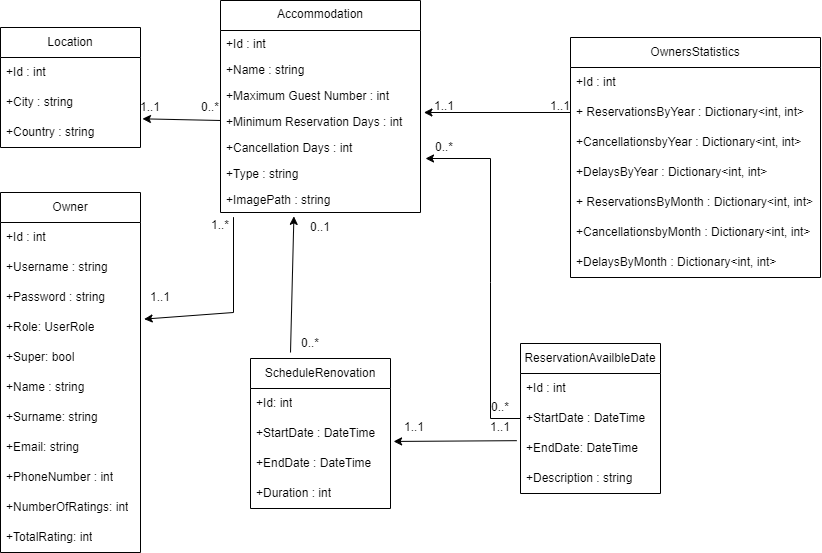

The diagram above was exported from draw.io. Its source (the exported page's mxGraphModel, read from the mxfile embedded in the PNG):
<mxGraphModel dx="1477" dy="600" grid="1" gridSize="10" guides="1" tooltips="1" connect="1" arrows="1" fold="1" page="1" pageScale="1" pageWidth="827" pageHeight="1169" math="0" shadow="0">
  <root>
    <mxCell id="WIyWlLk6GJQsqaUBKTNV-0" />
    <mxCell id="WIyWlLk6GJQsqaUBKTNV-1" parent="WIyWlLk6GJQsqaUBKTNV-0" />
    <mxCell id="zkfFHV4jXpPFQw0GAbJ--0" value="Accommodation" style="swimlane;fontStyle=0;align=center;verticalAlign=top;childLayout=stackLayout;horizontal=1;startSize=30;horizontalStack=0;resizeParent=1;resizeLast=0;collapsible=1;marginBottom=0;rounded=0;shadow=0;strokeWidth=1;" parent="WIyWlLk6GJQsqaUBKTNV-1" vertex="1">
      <mxGeometry x="220" y="138" width="200" height="212" as="geometry">
        <mxRectangle x="230" y="140" width="160" height="26" as="alternateBounds" />
      </mxGeometry>
    </mxCell>
    <mxCell id="dvTEtH955ouCwkgampph-1" value="+Id : int" style="text;align=left;verticalAlign=top;spacingLeft=4;spacingRight=4;overflow=hidden;rotatable=0;points=[[0,0.5],[1,0.5]];portConstraint=eastwest;" parent="zkfFHV4jXpPFQw0GAbJ--0" vertex="1">
      <mxGeometry y="30" width="200" height="26" as="geometry" />
    </mxCell>
    <mxCell id="dvTEtH955ouCwkgampph-2" value="+Name : string" style="text;align=left;verticalAlign=top;spacingLeft=4;spacingRight=4;overflow=hidden;rotatable=0;points=[[0,0.5],[1,0.5]];portConstraint=eastwest;" parent="zkfFHV4jXpPFQw0GAbJ--0" vertex="1">
      <mxGeometry y="56" width="200" height="26" as="geometry" />
    </mxCell>
    <mxCell id="OOEfCZsvUySlLIhQCTyP-19" value="" style="endArrow=classic;html=1;rounded=0;entryX=1.014;entryY=0.044;entryDx=0;entryDy=0;entryPerimeter=0;" parent="zkfFHV4jXpPFQw0GAbJ--0" target="OOEfCZsvUySlLIhQCTyP-18" edge="1">
      <mxGeometry width="50" height="50" relative="1" as="geometry">
        <mxPoint y="120" as="sourcePoint" />
        <mxPoint x="-40" y="120" as="targetPoint" />
      </mxGeometry>
    </mxCell>
    <mxCell id="zkfFHV4jXpPFQw0GAbJ--2" value="+Maximum Guest Number : int" style="text;align=left;verticalAlign=top;spacingLeft=4;spacingRight=4;overflow=hidden;rotatable=0;points=[[0,0.5],[1,0.5]];portConstraint=eastwest;rounded=0;shadow=0;html=0;" parent="zkfFHV4jXpPFQw0GAbJ--0" vertex="1">
      <mxGeometry y="82" width="200" height="26" as="geometry" />
    </mxCell>
    <mxCell id="zkfFHV4jXpPFQw0GAbJ--3" value="+Minimum Reservation Days : int" style="text;align=left;verticalAlign=top;spacingLeft=4;spacingRight=4;overflow=hidden;rotatable=0;points=[[0,0.5],[1,0.5]];portConstraint=eastwest;rounded=0;shadow=0;html=0;" parent="zkfFHV4jXpPFQw0GAbJ--0" vertex="1">
      <mxGeometry y="108" width="200" height="26" as="geometry" />
    </mxCell>
    <mxCell id="zkfFHV4jXpPFQw0GAbJ--5" value="+Cancellation Days : int" style="text;align=left;verticalAlign=top;spacingLeft=4;spacingRight=4;overflow=hidden;rotatable=0;points=[[0,0.5],[1,0.5]];portConstraint=eastwest;" parent="zkfFHV4jXpPFQw0GAbJ--0" vertex="1">
      <mxGeometry y="134" width="200" height="26" as="geometry" />
    </mxCell>
    <mxCell id="dvTEtH955ouCwkgampph-0" style="edgeStyle=orthogonalEdgeStyle;rounded=0;orthogonalLoop=1;jettySize=auto;html=1;exitX=1;exitY=0.5;exitDx=0;exitDy=0;" parent="zkfFHV4jXpPFQw0GAbJ--0" source="zkfFHV4jXpPFQw0GAbJ--3" target="zkfFHV4jXpPFQw0GAbJ--3" edge="1">
      <mxGeometry relative="1" as="geometry" />
    </mxCell>
    <mxCell id="OOEfCZsvUySlLIhQCTyP-25" value="+Type : string" style="text;align=left;verticalAlign=top;spacingLeft=4;spacingRight=4;overflow=hidden;rotatable=0;points=[[0,0.5],[1,0.5]];portConstraint=eastwest;" parent="zkfFHV4jXpPFQw0GAbJ--0" vertex="1">
      <mxGeometry y="160" width="200" height="26" as="geometry" />
    </mxCell>
    <mxCell id="OOEfCZsvUySlLIhQCTyP-28" value="+ImagePath : string" style="text;align=left;verticalAlign=top;spacingLeft=4;spacingRight=4;overflow=hidden;rotatable=0;points=[[0,0.5],[1,0.5]];portConstraint=eastwest;" parent="zkfFHV4jXpPFQw0GAbJ--0" vertex="1">
      <mxGeometry y="186" width="200" height="26" as="geometry" />
    </mxCell>
    <mxCell id="OOEfCZsvUySlLIhQCTyP-3" value="0..1" style="text;html=1;align=center;verticalAlign=middle;whiteSpace=wrap;rounded=0;" parent="WIyWlLk6GJQsqaUBKTNV-1" vertex="1">
      <mxGeometry x="290" y="350" width="60" height="30" as="geometry" />
    </mxCell>
    <mxCell id="OOEfCZsvUySlLIhQCTyP-4" value="0..*" style="text;html=1;align=center;verticalAlign=middle;whiteSpace=wrap;rounded=0;" parent="WIyWlLk6GJQsqaUBKTNV-1" vertex="1">
      <mxGeometry x="280" y="466" width="60" height="30" as="geometry" />
    </mxCell>
    <mxCell id="OOEfCZsvUySlLIhQCTyP-8" value="1..1" style="text;html=1;align=center;verticalAlign=middle;whiteSpace=wrap;rounded=0;" parent="WIyWlLk6GJQsqaUBKTNV-1" vertex="1">
      <mxGeometry x="414" y="229" width="60" height="30" as="geometry" />
    </mxCell>
    <mxCell id="OOEfCZsvUySlLIhQCTyP-12" value="1..1" style="text;html=1;align=center;verticalAlign=middle;whiteSpace=wrap;rounded=0;" parent="WIyWlLk6GJQsqaUBKTNV-1" vertex="1">
      <mxGeometry x="530" y="229" width="60" height="30" as="geometry" />
    </mxCell>
    <mxCell id="OOEfCZsvUySlLIhQCTyP-15" value="Location" style="swimlane;fontStyle=0;childLayout=stackLayout;horizontal=1;startSize=30;horizontalStack=0;resizeParent=1;resizeParentMax=0;resizeLast=0;collapsible=1;marginBottom=0;whiteSpace=wrap;html=1;" parent="WIyWlLk6GJQsqaUBKTNV-1" vertex="1">
      <mxGeometry y="165" width="140" height="120" as="geometry" />
    </mxCell>
    <mxCell id="OOEfCZsvUySlLIhQCTyP-16" value="+Id : int" style="text;strokeColor=none;fillColor=none;align=left;verticalAlign=middle;spacingLeft=4;spacingRight=4;overflow=hidden;points=[[0,0.5],[1,0.5]];portConstraint=eastwest;rotatable=0;whiteSpace=wrap;html=1;" parent="OOEfCZsvUySlLIhQCTyP-15" vertex="1">
      <mxGeometry y="30" width="140" height="30" as="geometry" />
    </mxCell>
    <mxCell id="OOEfCZsvUySlLIhQCTyP-17" value="+City : string" style="text;strokeColor=none;fillColor=none;align=left;verticalAlign=middle;spacingLeft=4;spacingRight=4;overflow=hidden;points=[[0,0.5],[1,0.5]];portConstraint=eastwest;rotatable=0;whiteSpace=wrap;html=1;" parent="OOEfCZsvUySlLIhQCTyP-15" vertex="1">
      <mxGeometry y="60" width="140" height="30" as="geometry" />
    </mxCell>
    <mxCell id="OOEfCZsvUySlLIhQCTyP-18" value="+Country : string" style="text;strokeColor=none;fillColor=none;align=left;verticalAlign=middle;spacingLeft=4;spacingRight=4;overflow=hidden;points=[[0,0.5],[1,0.5]];portConstraint=eastwest;rotatable=0;whiteSpace=wrap;html=1;" parent="OOEfCZsvUySlLIhQCTyP-15" vertex="1">
      <mxGeometry y="90" width="140" height="30" as="geometry" />
    </mxCell>
    <mxCell id="ksdVQW0j0aui11VgvC2j-0" value="ReservationAvailbleDate" style="swimlane;fontStyle=0;childLayout=stackLayout;horizontal=1;startSize=30;horizontalStack=0;resizeParent=1;resizeParentMax=0;resizeLast=0;collapsible=1;marginBottom=0;whiteSpace=wrap;html=1;" parent="WIyWlLk6GJQsqaUBKTNV-1" vertex="1">
      <mxGeometry x="520" y="481" width="140" height="150" as="geometry" />
    </mxCell>
    <mxCell id="ksdVQW0j0aui11VgvC2j-2" value="+Id : int" style="text;strokeColor=none;fillColor=none;align=left;verticalAlign=middle;spacingLeft=4;spacingRight=4;overflow=hidden;points=[[0,0.5],[1,0.5]];portConstraint=eastwest;rotatable=0;whiteSpace=wrap;html=1;" parent="ksdVQW0j0aui11VgvC2j-0" vertex="1">
      <mxGeometry y="30" width="140" height="30" as="geometry" />
    </mxCell>
    <mxCell id="ksdVQW0j0aui11VgvC2j-3" value="+StartDate : DateTime" style="text;strokeColor=none;fillColor=none;align=left;verticalAlign=middle;spacingLeft=4;spacingRight=4;overflow=hidden;points=[[0,0.5],[1,0.5]];portConstraint=eastwest;rotatable=0;whiteSpace=wrap;html=1;" parent="ksdVQW0j0aui11VgvC2j-0" vertex="1">
      <mxGeometry y="60" width="140" height="30" as="geometry" />
    </mxCell>
    <mxCell id="KDuX8slbQzbeGaW1MfrC-7" value="+EndDate: DateTime" style="text;strokeColor=none;fillColor=none;align=left;verticalAlign=middle;spacingLeft=4;spacingRight=4;overflow=hidden;points=[[0,0.5],[1,0.5]];portConstraint=eastwest;rotatable=0;whiteSpace=wrap;html=1;" parent="ksdVQW0j0aui11VgvC2j-0" vertex="1">
      <mxGeometry y="90" width="140" height="30" as="geometry" />
    </mxCell>
    <mxCell id="KDuX8slbQzbeGaW1MfrC-8" value="+Description : string" style="text;strokeColor=none;fillColor=none;align=left;verticalAlign=middle;spacingLeft=4;spacingRight=4;overflow=hidden;points=[[0,0.5],[1,0.5]];portConstraint=eastwest;rotatable=0;whiteSpace=wrap;html=1;" parent="ksdVQW0j0aui11VgvC2j-0" vertex="1">
      <mxGeometry y="120" width="140" height="30" as="geometry" />
    </mxCell>
    <mxCell id="KDuX8slbQzbeGaW1MfrC-3" value="1..1" style="text;html=1;align=center;verticalAlign=middle;whiteSpace=wrap;rounded=0;" parent="WIyWlLk6GJQsqaUBKTNV-1" vertex="1">
      <mxGeometry x="120" y="230" width="60" height="30" as="geometry" />
    </mxCell>
    <mxCell id="KDuX8slbQzbeGaW1MfrC-4" value="0..*" style="text;html=1;align=center;verticalAlign=middle;whiteSpace=wrap;rounded=0;" parent="WIyWlLk6GJQsqaUBKTNV-1" vertex="1">
      <mxGeometry x="180" y="230" width="60" height="30" as="geometry" />
    </mxCell>
    <mxCell id="KDuX8slbQzbeGaW1MfrC-5" value="" style="endArrow=classic;html=1;rounded=0;exitX=0;exitY=0.5;exitDx=0;exitDy=0;entryX=1.017;entryY=0.154;entryDx=0;entryDy=0;entryPerimeter=0;" parent="WIyWlLk6GJQsqaUBKTNV-1" source="KDuX8slbQzbeGaW1MfrC-38" target="zkfFHV4jXpPFQw0GAbJ--3" edge="1">
      <mxGeometry width="50" height="50" relative="1" as="geometry">
        <mxPoint x="559.9999999999998" y="240.9999999999999" as="sourcePoint" />
        <mxPoint x="480" y="260" as="targetPoint" />
      </mxGeometry>
    </mxCell>
    <mxCell id="KDuX8slbQzbeGaW1MfrC-9" value="" style="endArrow=classic;html=1;rounded=0;exitX=0;exitY=0.5;exitDx=0;exitDy=0;entryX=1.025;entryY=-0.077;entryDx=0;entryDy=0;entryPerimeter=0;" parent="WIyWlLk6GJQsqaUBKTNV-1" source="ksdVQW0j0aui11VgvC2j-3" target="OOEfCZsvUySlLIhQCTyP-25" edge="1">
      <mxGeometry width="50" height="50" relative="1" as="geometry">
        <mxPoint x="380" y="430" as="sourcePoint" />
        <mxPoint x="430" y="380" as="targetPoint" />
        <Array as="points">
          <mxPoint x="490" y="556" />
          <mxPoint x="490" y="420" />
          <mxPoint x="490" y="296" />
        </Array>
      </mxGeometry>
    </mxCell>
    <mxCell id="KDuX8slbQzbeGaW1MfrC-11" value="Owner" style="swimlane;fontStyle=0;childLayout=stackLayout;horizontal=1;startSize=30;horizontalStack=0;resizeParent=1;resizeParentMax=0;resizeLast=0;collapsible=1;marginBottom=0;whiteSpace=wrap;html=1;" parent="WIyWlLk6GJQsqaUBKTNV-1" vertex="1">
      <mxGeometry y="330" width="140" height="360" as="geometry" />
    </mxCell>
    <mxCell id="KDuX8slbQzbeGaW1MfrC-12" value="+Id : int" style="text;strokeColor=none;fillColor=none;align=left;verticalAlign=middle;spacingLeft=4;spacingRight=4;overflow=hidden;points=[[0,0.5],[1,0.5]];portConstraint=eastwest;rotatable=0;whiteSpace=wrap;html=1;" parent="KDuX8slbQzbeGaW1MfrC-11" vertex="1">
      <mxGeometry y="30" width="140" height="30" as="geometry" />
    </mxCell>
    <mxCell id="KDuX8slbQzbeGaW1MfrC-13" value="+Username : string" style="text;strokeColor=none;fillColor=none;align=left;verticalAlign=middle;spacingLeft=4;spacingRight=4;overflow=hidden;points=[[0,0.5],[1,0.5]];portConstraint=eastwest;rotatable=0;whiteSpace=wrap;html=1;" parent="KDuX8slbQzbeGaW1MfrC-11" vertex="1">
      <mxGeometry y="60" width="140" height="30" as="geometry" />
    </mxCell>
    <mxCell id="KDuX8slbQzbeGaW1MfrC-16" value="+Password : string" style="text;strokeColor=none;fillColor=none;align=left;verticalAlign=middle;spacingLeft=4;spacingRight=4;overflow=hidden;points=[[0,0.5],[1,0.5]];portConstraint=eastwest;rotatable=0;whiteSpace=wrap;html=1;" parent="KDuX8slbQzbeGaW1MfrC-11" vertex="1">
      <mxGeometry y="90" width="140" height="30" as="geometry" />
    </mxCell>
    <mxCell id="KDuX8slbQzbeGaW1MfrC-17" value="+Role: UserRole" style="text;strokeColor=none;fillColor=none;align=left;verticalAlign=middle;spacingLeft=4;spacingRight=4;overflow=hidden;points=[[0,0.5],[1,0.5]];portConstraint=eastwest;rotatable=0;whiteSpace=wrap;html=1;" parent="KDuX8slbQzbeGaW1MfrC-11" vertex="1">
      <mxGeometry y="120" width="140" height="30" as="geometry" />
    </mxCell>
    <mxCell id="KDuX8slbQzbeGaW1MfrC-18" value="+Super: bool" style="text;strokeColor=none;fillColor=none;align=left;verticalAlign=middle;spacingLeft=4;spacingRight=4;overflow=hidden;points=[[0,0.5],[1,0.5]];portConstraint=eastwest;rotatable=0;whiteSpace=wrap;html=1;" parent="KDuX8slbQzbeGaW1MfrC-11" vertex="1">
      <mxGeometry y="150" width="140" height="30" as="geometry" />
    </mxCell>
    <mxCell id="KDuX8slbQzbeGaW1MfrC-19" value="+Name : string" style="text;strokeColor=none;fillColor=none;align=left;verticalAlign=middle;spacingLeft=4;spacingRight=4;overflow=hidden;points=[[0,0.5],[1,0.5]];portConstraint=eastwest;rotatable=0;whiteSpace=wrap;html=1;" parent="KDuX8slbQzbeGaW1MfrC-11" vertex="1">
      <mxGeometry y="180" width="140" height="30" as="geometry" />
    </mxCell>
    <mxCell id="KDuX8slbQzbeGaW1MfrC-20" value="+Surname: string" style="text;strokeColor=none;fillColor=none;align=left;verticalAlign=middle;spacingLeft=4;spacingRight=4;overflow=hidden;points=[[0,0.5],[1,0.5]];portConstraint=eastwest;rotatable=0;whiteSpace=wrap;html=1;" parent="KDuX8slbQzbeGaW1MfrC-11" vertex="1">
      <mxGeometry y="210" width="140" height="30" as="geometry" />
    </mxCell>
    <mxCell id="KDuX8slbQzbeGaW1MfrC-21" value="+Email: string" style="text;strokeColor=none;fillColor=none;align=left;verticalAlign=middle;spacingLeft=4;spacingRight=4;overflow=hidden;points=[[0,0.5],[1,0.5]];portConstraint=eastwest;rotatable=0;whiteSpace=wrap;html=1;" parent="KDuX8slbQzbeGaW1MfrC-11" vertex="1">
      <mxGeometry y="240" width="140" height="30" as="geometry" />
    </mxCell>
    <mxCell id="KDuX8slbQzbeGaW1MfrC-22" value="+PhoneNumber : int" style="text;strokeColor=none;fillColor=none;align=left;verticalAlign=middle;spacingLeft=4;spacingRight=4;overflow=hidden;points=[[0,0.5],[1,0.5]];portConstraint=eastwest;rotatable=0;whiteSpace=wrap;html=1;" parent="KDuX8slbQzbeGaW1MfrC-11" vertex="1">
      <mxGeometry y="270" width="140" height="30" as="geometry" />
    </mxCell>
    <mxCell id="KDuX8slbQzbeGaW1MfrC-23" value="+NumberOfRatings: int" style="text;strokeColor=none;fillColor=none;align=left;verticalAlign=middle;spacingLeft=4;spacingRight=4;overflow=hidden;points=[[0,0.5],[1,0.5]];portConstraint=eastwest;rotatable=0;whiteSpace=wrap;html=1;" parent="KDuX8slbQzbeGaW1MfrC-11" vertex="1">
      <mxGeometry y="300" width="140" height="30" as="geometry" />
    </mxCell>
    <mxCell id="KDuX8slbQzbeGaW1MfrC-14" value="+TotalRating: int" style="text;strokeColor=none;fillColor=none;align=left;verticalAlign=middle;spacingLeft=4;spacingRight=4;overflow=hidden;points=[[0,0.5],[1,0.5]];portConstraint=eastwest;rotatable=0;whiteSpace=wrap;html=1;" parent="KDuX8slbQzbeGaW1MfrC-11" vertex="1">
      <mxGeometry y="330" width="140" height="30" as="geometry" />
    </mxCell>
    <mxCell id="KDuX8slbQzbeGaW1MfrC-24" value="" style="endArrow=classic;html=1;rounded=0;exitX=0.065;exitY=1.178;exitDx=0;exitDy=0;exitPerimeter=0;entryX=1.026;entryY=0.22;entryDx=0;entryDy=0;entryPerimeter=0;" parent="WIyWlLk6GJQsqaUBKTNV-1" source="OOEfCZsvUySlLIhQCTyP-28" target="KDuX8slbQzbeGaW1MfrC-17" edge="1">
      <mxGeometry width="50" height="50" relative="1" as="geometry">
        <mxPoint x="290" y="330" as="sourcePoint" />
        <mxPoint x="230" y="420" as="targetPoint" />
        <Array as="points">
          <mxPoint x="233" y="450" />
        </Array>
      </mxGeometry>
    </mxCell>
    <mxCell id="KDuX8slbQzbeGaW1MfrC-25" value="1..1" style="text;html=1;align=center;verticalAlign=middle;whiteSpace=wrap;rounded=0;" parent="WIyWlLk6GJQsqaUBKTNV-1" vertex="1">
      <mxGeometry x="130" y="420" width="60" height="30" as="geometry" />
    </mxCell>
    <mxCell id="KDuX8slbQzbeGaW1MfrC-26" value="1..*" style="text;html=1;align=center;verticalAlign=middle;whiteSpace=wrap;rounded=0;" parent="WIyWlLk6GJQsqaUBKTNV-1" vertex="1">
      <mxGeometry x="190" y="348" width="60" height="30" as="geometry" />
    </mxCell>
    <mxCell id="KDuX8slbQzbeGaW1MfrC-28" value="ScheduleRenovation" style="swimlane;fontStyle=0;childLayout=stackLayout;horizontal=1;startSize=30;horizontalStack=0;resizeParent=1;resizeParentMax=0;resizeLast=0;collapsible=1;marginBottom=0;whiteSpace=wrap;html=1;" parent="WIyWlLk6GJQsqaUBKTNV-1" vertex="1">
      <mxGeometry x="250" y="496" width="140" height="150" as="geometry" />
    </mxCell>
    <mxCell id="KDuX8slbQzbeGaW1MfrC-29" value="+Id: int" style="text;strokeColor=none;fillColor=none;align=left;verticalAlign=middle;spacingLeft=4;spacingRight=4;overflow=hidden;points=[[0,0.5],[1,0.5]];portConstraint=eastwest;rotatable=0;whiteSpace=wrap;html=1;" parent="KDuX8slbQzbeGaW1MfrC-28" vertex="1">
      <mxGeometry y="30" width="140" height="30" as="geometry" />
    </mxCell>
    <mxCell id="KDuX8slbQzbeGaW1MfrC-30" value="+StartDate : DateTime" style="text;strokeColor=none;fillColor=none;align=left;verticalAlign=middle;spacingLeft=4;spacingRight=4;overflow=hidden;points=[[0,0.5],[1,0.5]];portConstraint=eastwest;rotatable=0;whiteSpace=wrap;html=1;" parent="KDuX8slbQzbeGaW1MfrC-28" vertex="1">
      <mxGeometry y="60" width="140" height="30" as="geometry" />
    </mxCell>
    <mxCell id="KDuX8slbQzbeGaW1MfrC-31" value="+EndDate : DateTime" style="text;strokeColor=none;fillColor=none;align=left;verticalAlign=middle;spacingLeft=4;spacingRight=4;overflow=hidden;points=[[0,0.5],[1,0.5]];portConstraint=eastwest;rotatable=0;whiteSpace=wrap;html=1;" parent="KDuX8slbQzbeGaW1MfrC-28" vertex="1">
      <mxGeometry y="90" width="140" height="30" as="geometry" />
    </mxCell>
    <mxCell id="KDuX8slbQzbeGaW1MfrC-33" value="+Duration : int" style="text;strokeColor=none;fillColor=none;align=left;verticalAlign=middle;spacingLeft=4;spacingRight=4;overflow=hidden;points=[[0,0.5],[1,0.5]];portConstraint=eastwest;rotatable=0;whiteSpace=wrap;html=1;" parent="KDuX8slbQzbeGaW1MfrC-28" vertex="1">
      <mxGeometry y="120" width="140" height="30" as="geometry" />
    </mxCell>
    <mxCell id="KDuX8slbQzbeGaW1MfrC-34" value="" style="endArrow=classic;html=1;rounded=0;entryX=0.367;entryY=1.148;entryDx=0;entryDy=0;entryPerimeter=0;" parent="WIyWlLk6GJQsqaUBKTNV-1" target="OOEfCZsvUySlLIhQCTyP-28" edge="1">
      <mxGeometry width="50" height="50" relative="1" as="geometry">
        <mxPoint x="290" y="490" as="sourcePoint" />
        <mxPoint x="340" y="440" as="targetPoint" />
      </mxGeometry>
    </mxCell>
    <mxCell id="KDuX8slbQzbeGaW1MfrC-35" value="" style="endArrow=classic;html=1;rounded=0;exitX=-0.027;exitY=0.239;exitDx=0;exitDy=0;exitPerimeter=0;entryX=1.022;entryY=0.765;entryDx=0;entryDy=0;entryPerimeter=0;" parent="WIyWlLk6GJQsqaUBKTNV-1" source="KDuX8slbQzbeGaW1MfrC-7" target="KDuX8slbQzbeGaW1MfrC-30" edge="1">
      <mxGeometry width="50" height="50" relative="1" as="geometry">
        <mxPoint x="290" y="490" as="sourcePoint" />
        <mxPoint x="340" y="440" as="targetPoint" />
      </mxGeometry>
    </mxCell>
    <mxCell id="KDuX8slbQzbeGaW1MfrC-36" value="OwnersStatistics" style="swimlane;fontStyle=0;childLayout=stackLayout;horizontal=1;startSize=30;horizontalStack=0;resizeParent=1;resizeParentMax=0;resizeLast=0;collapsible=1;marginBottom=0;whiteSpace=wrap;html=1;" parent="WIyWlLk6GJQsqaUBKTNV-1" vertex="1">
      <mxGeometry x="570" y="175" width="250" height="240" as="geometry" />
    </mxCell>
    <mxCell id="KDuX8slbQzbeGaW1MfrC-37" value="+Id : int" style="text;strokeColor=none;fillColor=none;align=left;verticalAlign=middle;spacingLeft=4;spacingRight=4;overflow=hidden;points=[[0,0.5],[1,0.5]];portConstraint=eastwest;rotatable=0;whiteSpace=wrap;html=1;" parent="KDuX8slbQzbeGaW1MfrC-36" vertex="1">
      <mxGeometry y="30" width="250" height="30" as="geometry" />
    </mxCell>
    <mxCell id="KDuX8slbQzbeGaW1MfrC-38" value="+ ReservationsByYear :&amp;nbsp;Dictionary&amp;lt;int, int&amp;gt;" style="text;strokeColor=none;fillColor=none;align=left;verticalAlign=middle;spacingLeft=4;spacingRight=4;overflow=hidden;points=[[0,0.5],[1,0.5]];portConstraint=eastwest;rotatable=0;whiteSpace=wrap;html=1;" parent="KDuX8slbQzbeGaW1MfrC-36" vertex="1">
      <mxGeometry y="60" width="250" height="30" as="geometry" />
    </mxCell>
    <mxCell id="KDuX8slbQzbeGaW1MfrC-39" value="+CancellationsbyYear :&amp;nbsp;Dictionary&amp;lt;int, int&amp;gt;" style="text;strokeColor=none;fillColor=none;align=left;verticalAlign=middle;spacingLeft=4;spacingRight=4;overflow=hidden;points=[[0,0.5],[1,0.5]];portConstraint=eastwest;rotatable=0;whiteSpace=wrap;html=1;" parent="KDuX8slbQzbeGaW1MfrC-36" vertex="1">
      <mxGeometry y="90" width="250" height="30" as="geometry" />
    </mxCell>
    <mxCell id="KDuX8slbQzbeGaW1MfrC-40" value="+DelaysByYear :&amp;nbsp;Dictionary&amp;lt;int, int&amp;gt;" style="text;strokeColor=none;fillColor=none;align=left;verticalAlign=middle;spacingLeft=4;spacingRight=4;overflow=hidden;points=[[0,0.5],[1,0.5]];portConstraint=eastwest;rotatable=0;whiteSpace=wrap;html=1;" parent="KDuX8slbQzbeGaW1MfrC-36" vertex="1">
      <mxGeometry y="120" width="250" height="30" as="geometry" />
    </mxCell>
    <mxCell id="KDuX8slbQzbeGaW1MfrC-46" value="+ ReservationsByMonth :&amp;nbsp;Dictionary&amp;lt;int, int&amp;gt;" style="text;strokeColor=none;fillColor=none;align=left;verticalAlign=middle;spacingLeft=4;spacingRight=4;overflow=hidden;points=[[0,0.5],[1,0.5]];portConstraint=eastwest;rotatable=0;whiteSpace=wrap;html=1;" parent="KDuX8slbQzbeGaW1MfrC-36" vertex="1">
      <mxGeometry y="150" width="250" height="30" as="geometry" />
    </mxCell>
    <mxCell id="KDuX8slbQzbeGaW1MfrC-47" value="+CancellationsbyMonth :&amp;nbsp;Dictionary&amp;lt;int, int&amp;gt;" style="text;strokeColor=none;fillColor=none;align=left;verticalAlign=middle;spacingLeft=4;spacingRight=4;overflow=hidden;points=[[0,0.5],[1,0.5]];portConstraint=eastwest;rotatable=0;whiteSpace=wrap;html=1;" parent="KDuX8slbQzbeGaW1MfrC-36" vertex="1">
      <mxGeometry y="180" width="250" height="30" as="geometry" />
    </mxCell>
    <mxCell id="KDuX8slbQzbeGaW1MfrC-48" value="+DelaysByMonth :&amp;nbsp;Dictionary&amp;lt;int, int&amp;gt;" style="text;strokeColor=none;fillColor=none;align=left;verticalAlign=middle;spacingLeft=4;spacingRight=4;overflow=hidden;points=[[0,0.5],[1,0.5]];portConstraint=eastwest;rotatable=0;whiteSpace=wrap;html=1;" parent="KDuX8slbQzbeGaW1MfrC-36" vertex="1">
      <mxGeometry y="210" width="250" height="30" as="geometry" />
    </mxCell>
    <mxCell id="KDuX8slbQzbeGaW1MfrC-41" value="0..*" style="text;html=1;align=center;verticalAlign=middle;whiteSpace=wrap;rounded=0;" parent="WIyWlLk6GJQsqaUBKTNV-1" vertex="1">
      <mxGeometry x="414" y="270" width="60" height="30" as="geometry" />
    </mxCell>
    <mxCell id="KDuX8slbQzbeGaW1MfrC-43" value="0..*" style="text;html=1;align=center;verticalAlign=middle;whiteSpace=wrap;rounded=0;" parent="WIyWlLk6GJQsqaUBKTNV-1" vertex="1">
      <mxGeometry x="470" y="530" width="60" height="30" as="geometry" />
    </mxCell>
    <mxCell id="KDuX8slbQzbeGaW1MfrC-44" value="1..1" style="text;html=1;align=center;verticalAlign=middle;whiteSpace=wrap;rounded=0;" parent="WIyWlLk6GJQsqaUBKTNV-1" vertex="1">
      <mxGeometry x="384" y="550" width="60" height="30" as="geometry" />
    </mxCell>
    <mxCell id="KDuX8slbQzbeGaW1MfrC-45" value="1..1" style="text;html=1;align=center;verticalAlign=middle;whiteSpace=wrap;rounded=0;" parent="WIyWlLk6GJQsqaUBKTNV-1" vertex="1">
      <mxGeometry x="470" y="550" width="60" height="30" as="geometry" />
    </mxCell>
  </root>
</mxGraphModel>